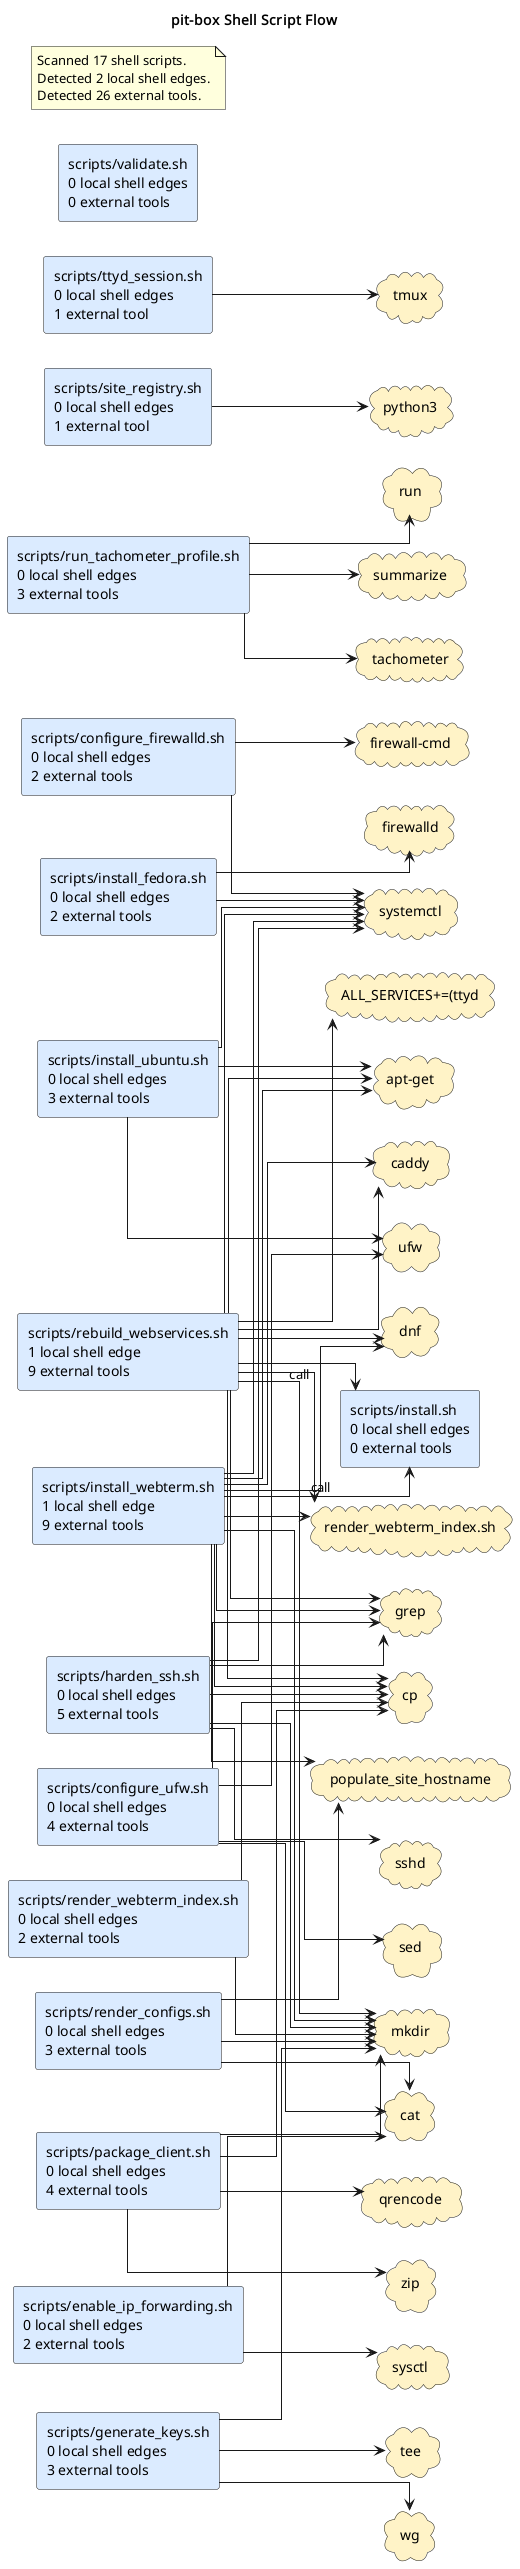

The diagram above was rendered by PlantUML. Its source (embedded in the PNG):
@startuml
title pit-box Shell Script Flow
left to right direction
skinparam shadowing false
skinparam defaultFontName Monospace
skinparam componentStyle rectangle
skinparam linetype ortho
rectangle "scripts/configure_firewalld.sh\n0 local shell edges\n2 external tools" as shell_scripts_configure_firewalld_sh #DBEAFE
rectangle "scripts/configure_ufw.sh\n0 local shell edges\n4 external tools" as shell_scripts_configure_ufw_sh #DBEAFE
rectangle "scripts/enable_ip_forwarding.sh\n0 local shell edges\n2 external tools" as shell_scripts_enable_ip_forwarding_sh #DBEAFE
rectangle "scripts/generate_keys.sh\n0 local shell edges\n3 external tools" as shell_scripts_generate_keys_sh #DBEAFE
rectangle "scripts/harden_ssh.sh\n0 local shell edges\n5 external tools" as shell_scripts_harden_ssh_sh #DBEAFE
rectangle "scripts/install.sh\n0 local shell edges\n0 external tools" as shell_scripts_install_sh #DBEAFE
rectangle "scripts/install_fedora.sh\n0 local shell edges\n2 external tools" as shell_scripts_install_fedora_sh #DBEAFE
rectangle "scripts/install_ubuntu.sh\n0 local shell edges\n3 external tools" as shell_scripts_install_ubuntu_sh #DBEAFE
rectangle "scripts/install_webterm.sh\n1 local shell edge\n9 external tools" as shell_scripts_install_webterm_sh #DBEAFE
rectangle "scripts/package_client.sh\n0 local shell edges\n4 external tools" as shell_scripts_package_client_sh #DBEAFE
rectangle "scripts/rebuild_webservices.sh\n1 local shell edge\n9 external tools" as shell_scripts_rebuild_webservices_sh #DBEAFE
rectangle "scripts/render_configs.sh\n0 local shell edges\n3 external tools" as shell_scripts_render_configs_sh #DBEAFE
rectangle "scripts/render_webterm_index.sh\n0 local shell edges\n2 external tools" as shell_scripts_render_webterm_index_sh #DBEAFE
rectangle "scripts/run_tachometer_profile.sh\n0 local shell edges\n3 external tools" as shell_scripts_run_tachometer_profile_sh #DBEAFE
rectangle "scripts/site_registry.sh\n0 local shell edges\n1 external tool" as shell_scripts_site_registry_sh #DBEAFE
rectangle "scripts/ttyd_session.sh\n0 local shell edges\n1 external tool" as shell_scripts_ttyd_session_sh #DBEAFE
rectangle "scripts/validate.sh\n0 local shell edges\n0 external tools" as shell_scripts_validate_sh #DBEAFE
cloud "ALL_SERVICES+=(ttyd" as tool_all_services_ttyd #FEF3C7
cloud "apt-get" as tool_apt_get #FEF3C7
cloud "caddy" as tool_caddy #FEF3C7
cloud "cat" as tool_cat #FEF3C7
cloud "cp" as tool_cp #FEF3C7
cloud "dnf" as tool_dnf #FEF3C7
cloud "firewall-cmd" as tool_firewall_cmd #FEF3C7
cloud "firewalld" as tool_firewalld #FEF3C7
cloud "grep" as tool_grep #FEF3C7
cloud "mkdir" as tool_mkdir #FEF3C7
cloud "populate_site_hostname" as tool_populate_site_hostname #FEF3C7
cloud "python3" as tool_python3 #FEF3C7
cloud "qrencode" as tool_qrencode #FEF3C7
cloud "render_webterm_index.sh" as tool_render_webterm_index_sh #FEF3C7
cloud "run" as tool_run #FEF3C7
cloud "sed" as tool_sed #FEF3C7
cloud "sshd" as tool_sshd #FEF3C7
cloud "summarize" as tool_summarize #FEF3C7
cloud "sysctl" as tool_sysctl #FEF3C7
cloud "systemctl" as tool_systemctl #FEF3C7
cloud "tachometer" as tool_tachometer #FEF3C7
cloud "tee" as tool_tee #FEF3C7
cloud "tmux" as tool_tmux #FEF3C7
cloud "ufw" as tool_ufw #FEF3C7
cloud "wg" as tool_wg #FEF3C7
cloud "zip" as tool_zip #FEF3C7
shell_scripts_install_webterm_sh --> shell_scripts_install_sh : call
shell_scripts_rebuild_webservices_sh --> shell_scripts_install_sh : call
shell_scripts_configure_firewalld_sh --> tool_firewall_cmd
shell_scripts_configure_firewalld_sh --> tool_systemctl
shell_scripts_configure_ufw_sh --> tool_cat
shell_scripts_configure_ufw_sh --> tool_grep
shell_scripts_configure_ufw_sh --> tool_sed
shell_scripts_configure_ufw_sh --> tool_ufw
shell_scripts_enable_ip_forwarding_sh --> tool_cat
shell_scripts_enable_ip_forwarding_sh --> tool_sysctl
shell_scripts_generate_keys_sh --> tool_mkdir
shell_scripts_generate_keys_sh --> tool_tee
shell_scripts_generate_keys_sh --> tool_wg
shell_scripts_harden_ssh_sh --> tool_cp
shell_scripts_harden_ssh_sh --> tool_grep
shell_scripts_harden_ssh_sh --> tool_mkdir
shell_scripts_harden_ssh_sh --> tool_sshd
shell_scripts_harden_ssh_sh --> tool_systemctl
shell_scripts_install_fedora_sh --> tool_firewalld
shell_scripts_install_fedora_sh --> tool_systemctl
shell_scripts_install_ubuntu_sh --> tool_apt_get
shell_scripts_install_ubuntu_sh --> tool_systemctl
shell_scripts_install_ubuntu_sh --> tool_ufw
shell_scripts_install_webterm_sh --> tool_apt_get
shell_scripts_install_webterm_sh --> tool_caddy
shell_scripts_install_webterm_sh --> tool_cp
shell_scripts_install_webterm_sh --> tool_dnf
shell_scripts_install_webterm_sh --> tool_grep
shell_scripts_install_webterm_sh --> tool_mkdir
shell_scripts_install_webterm_sh --> tool_populate_site_hostname
shell_scripts_install_webterm_sh --> tool_render_webterm_index_sh
shell_scripts_install_webterm_sh --> tool_systemctl
shell_scripts_package_client_sh --> tool_cp
shell_scripts_package_client_sh --> tool_mkdir
shell_scripts_package_client_sh --> tool_qrencode
shell_scripts_package_client_sh --> tool_zip
shell_scripts_rebuild_webservices_sh --> tool_all_services_ttyd
shell_scripts_rebuild_webservices_sh --> tool_apt_get
shell_scripts_rebuild_webservices_sh --> tool_caddy
shell_scripts_rebuild_webservices_sh --> tool_cp
shell_scripts_rebuild_webservices_sh --> tool_dnf
shell_scripts_rebuild_webservices_sh --> tool_grep
shell_scripts_rebuild_webservices_sh --> tool_mkdir
shell_scripts_rebuild_webservices_sh --> tool_render_webterm_index_sh
shell_scripts_rebuild_webservices_sh --> tool_systemctl
shell_scripts_render_configs_sh --> tool_cat
shell_scripts_render_configs_sh --> tool_mkdir
shell_scripts_render_configs_sh --> tool_populate_site_hostname
shell_scripts_render_webterm_index_sh --> tool_cp
shell_scripts_render_webterm_index_sh --> tool_mkdir
shell_scripts_run_tachometer_profile_sh --> tool_run
shell_scripts_run_tachometer_profile_sh --> tool_summarize
shell_scripts_run_tachometer_profile_sh --> tool_tachometer
shell_scripts_site_registry_sh --> tool_python3
shell_scripts_ttyd_session_sh --> tool_tmux
note as shellGraphSummary
Scanned 17 shell scripts.
Detected 2 local shell edges.
Detected 26 external tools.
end note
@enduml